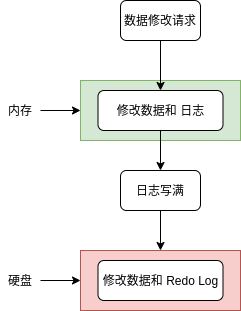

The diagram above was exported from draw.io. Its source (the exported page's mxGraphModel, read from the mxfile embedded in the PNG):
<mxGraphModel dx="734" dy="479" grid="1" gridSize="10" guides="1" tooltips="1" connect="1" arrows="1" fold="1" page="1" pageScale="1" pageWidth="827" pageHeight="1169" math="0" shadow="0">
  <root>
    <mxCell id="0" />
    <mxCell id="1" parent="0" />
    <mxCell id="YLrcXzZGJLIQtu3Y4P0H-31" value="" style="rounded=0;whiteSpace=wrap;html=1;fillColor=#d5e8d4;strokeColor=#82b366;" vertex="1" parent="1">
      <mxGeometry x="240" y="140" width="160" height="60" as="geometry" />
    </mxCell>
    <mxCell id="YLrcXzZGJLIQtu3Y4P0H-32" value="" style="rounded=0;whiteSpace=wrap;html=1;fillColor=#f8cecc;strokeColor=#b85450;" vertex="1" parent="1">
      <mxGeometry x="240" y="310" width="160" height="60" as="geometry" />
    </mxCell>
    <mxCell id="YLrcXzZGJLIQtu3Y4P0H-29" style="edgeStyle=orthogonalEdgeStyle;rounded=0;orthogonalLoop=1;jettySize=auto;html=1;" edge="1" parent="1" source="YLrcXzZGJLIQtu3Y4P0H-26" target="YLrcXzZGJLIQtu3Y4P0H-28">
      <mxGeometry relative="1" as="geometry" />
    </mxCell>
    <mxCell id="YLrcXzZGJLIQtu3Y4P0H-26" value="数据修改请求" style="rounded=1;whiteSpace=wrap;html=1;" vertex="1" parent="1">
      <mxGeometry x="280" y="60" width="80" height="40" as="geometry" />
    </mxCell>
    <mxCell id="YLrcXzZGJLIQtu3Y4P0H-42" style="edgeStyle=orthogonalEdgeStyle;rounded=0;orthogonalLoop=1;jettySize=auto;html=1;entryX=0.5;entryY=0;entryDx=0;entryDy=0;" edge="1" parent="1" source="YLrcXzZGJLIQtu3Y4P0H-28" target="YLrcXzZGJLIQtu3Y4P0H-41">
      <mxGeometry relative="1" as="geometry" />
    </mxCell>
    <mxCell id="YLrcXzZGJLIQtu3Y4P0H-28" value="修改数据和 日志" style="rounded=1;whiteSpace=wrap;html=1;" vertex="1" parent="1">
      <mxGeometry x="257.5" y="150" width="125" height="40" as="geometry" />
    </mxCell>
    <mxCell id="YLrcXzZGJLIQtu3Y4P0H-30" value="修改数据和 Redo Log" style="rounded=1;whiteSpace=wrap;html=1;" vertex="1" parent="1">
      <mxGeometry x="257.5" y="320" width="125" height="40" as="geometry" />
    </mxCell>
    <mxCell id="YLrcXzZGJLIQtu3Y4P0H-37" style="edgeStyle=orthogonalEdgeStyle;rounded=0;orthogonalLoop=1;jettySize=auto;html=1;entryX=0;entryY=0.5;entryDx=0;entryDy=0;" edge="1" parent="1" source="YLrcXzZGJLIQtu3Y4P0H-35" target="YLrcXzZGJLIQtu3Y4P0H-31">
      <mxGeometry relative="1" as="geometry" />
    </mxCell>
    <mxCell id="YLrcXzZGJLIQtu3Y4P0H-35" value="内存" style="text;html=1;strokeColor=none;fillColor=none;align=center;verticalAlign=middle;whiteSpace=wrap;rounded=0;" vertex="1" parent="1">
      <mxGeometry x="160" y="160" width="40" height="20" as="geometry" />
    </mxCell>
    <mxCell id="YLrcXzZGJLIQtu3Y4P0H-38" style="edgeStyle=orthogonalEdgeStyle;rounded=0;orthogonalLoop=1;jettySize=auto;html=1;entryX=0;entryY=0.5;entryDx=0;entryDy=0;" edge="1" parent="1" source="YLrcXzZGJLIQtu3Y4P0H-36" target="YLrcXzZGJLIQtu3Y4P0H-32">
      <mxGeometry relative="1" as="geometry" />
    </mxCell>
    <mxCell id="YLrcXzZGJLIQtu3Y4P0H-36" value="硬盘" style="text;html=1;strokeColor=none;fillColor=none;align=center;verticalAlign=middle;whiteSpace=wrap;rounded=0;" vertex="1" parent="1">
      <mxGeometry x="160" y="330" width="40" height="20" as="geometry" />
    </mxCell>
    <mxCell id="YLrcXzZGJLIQtu3Y4P0H-43" style="edgeStyle=orthogonalEdgeStyle;rounded=0;orthogonalLoop=1;jettySize=auto;html=1;entryX=0.5;entryY=0;entryDx=0;entryDy=0;" edge="1" parent="1" source="YLrcXzZGJLIQtu3Y4P0H-41" target="YLrcXzZGJLIQtu3Y4P0H-32">
      <mxGeometry relative="1" as="geometry" />
    </mxCell>
    <mxCell id="YLrcXzZGJLIQtu3Y4P0H-41" value="日志写满" style="rounded=1;whiteSpace=wrap;html=1;" vertex="1" parent="1">
      <mxGeometry x="280" y="230" width="80" height="40" as="geometry" />
    </mxCell>
  </root>
</mxGraphModel>